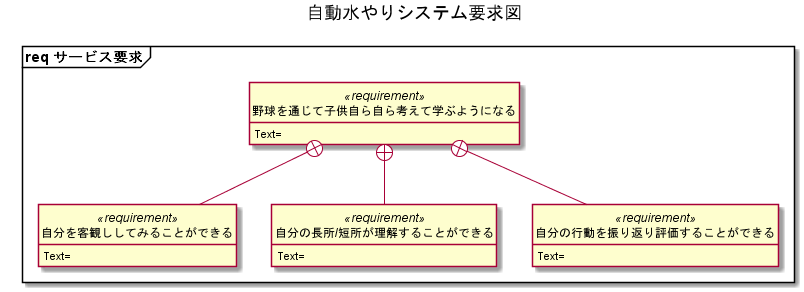

The diagram above was rendered by PlantUML. Its source (embedded in the PNG):
@startuml

hide circle
hide empty members
hide method












title 自動水やりシステム要求図

package "req サービス要求" <<Frame>> {
    class "野球を通じて子供自ら自ら考えて学ぶようになる" as A1 <<requirement>> {
Text=
}

    class "自分を客観ししてみることができる" as A2 <<requirement>> {
Text=
}

    class "自分の長所/短所が理解することができる" as A3 <<requirement>> {
Text=
}

    class "自分の行動を振り返り評価することができる" as A4 <<requirement>> {
Text=
}

}

A1 +-- A2
A1 +-- A3
A1 +-- A4




@enduml